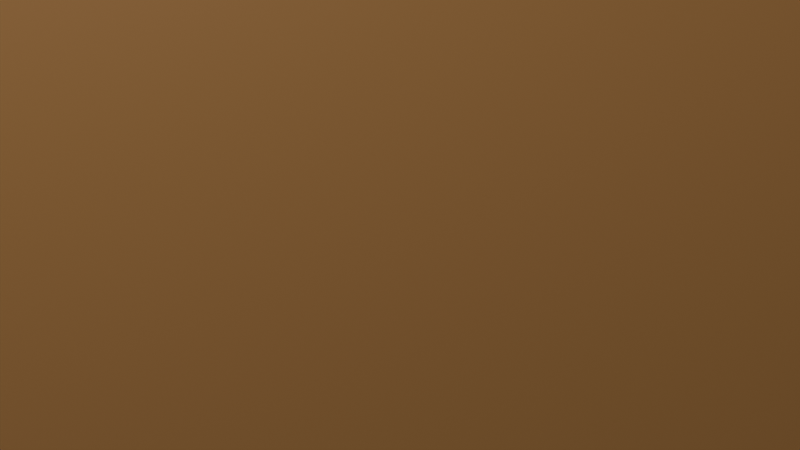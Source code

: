 # Source: prototype.blend  (saved by Blender 4.5.90; exported with 4.5.12 LTS)
import bpy
from mathutils import Matrix  # noqa: F401  (used for matrix-valued properties, if any)

bpy.ops.wm.read_factory_settings(use_empty=True)
scene = bpy.context.scene
scene.name = 'Scene'

# ---- collections
col_main = bpy.data.collections.new('Main'); scene.collection.children.link(col_main)
col_obstacles = bpy.data.collections.new('Obstacles'); col_main.children.link(col_obstacles)

# ---- materials (node trees are filled in below, after node groups)
mat_material = bpy.data.materials.new('Material')
mat_material.alpha_threshold = 0.0
mat_material.roughness = 0.5
mat_material.line_color = (0.0, 0.0, 0.0, 1.0)

# ---- material node trees
mat_material.use_nodes = True; mat_material.node_tree.nodes.clear()
_N = mat_material.node_tree.nodes; _L = mat_material.node_tree.links
n0 = _N.new('ShaderNodeOutputMaterial'); n0.name = 'Material Output'; n0.location = (200, 100)
n1 = _N.new('ShaderNodeBsdfPrincipled'); n1.name = 'Principled BSDF'; n1.location = (-200, 100)
n1.inputs[3].default_value = 1.45
n2 = _N.new('ShaderNodeVertexColor'); n2.name = 'Color Attribute'; n2.location = (-445, 60)
n2.layer_name = 'Color'
_L.new(n1.outputs[0], n0.inputs[0])
_L.new(n2.outputs[0], n1.inputs[0])
_L.new(n2.outputs[1], n1.inputs[4])
n0.is_active_output = True

# ---- world
world_world = bpy.data.worlds.new('World'); scene.world = world_world
world_world.use_nodes = True; world_world.node_tree.nodes.clear()
_N = world_world.node_tree.nodes; _L = world_world.node_tree.links
n0 = _N.new('ShaderNodeOutputWorld'); n0.name = 'World Output'; n0.location = (200, 100)
n1 = _N.new('ShaderNodeBackground'); n1.name = 'Background'; n1.location = (-200, 100)
n1.inputs[0].default_value = (0.05088, 0.05088, 0.05088, 1.0)
_L.new(n1.outputs[0], n0.inputs[0])
n0.is_active_output = True
world_world.color = (0.05088, 0.05088, 0.05088)
world_world.sun_shadow_jitter_overblur = 0.0

# ---- cameras
cam_camera = bpy.data.cameras.new('Camera')
cam_camera.clip_end = 100.0
cam_camera.ortho_scale = 7.314

# ---- lights
light_light = bpy.data.lights.new('Light', 'POINT')
light_light.energy = 1000.0
light_light.shadow_soft_size = 0.1

# ---- meshes
me_player = bpy.data.meshes.new('Player')
me_player.from_pydata([(-1.0, -1.0, -1.0), (-1.0, -1.0, 1.0), (-1.0, 1.0, -1.0), (-1.0, 1.0, 1.0), (1.0, -1.0, -1.0), (1.0, -1.0, 1.0), (1.0, 1.0, -1.0), (1.0, 1.0, 1.0)], [], [(0, 1, 3, 2), (2, 3, 7, 6), (6, 7, 5, 4), (4, 5, 1, 0), (2, 6, 4, 0), (7, 3, 1, 5)])
_uv = me_player.uv_layers.new(name='UVMap')
_uv.uv.foreach_set('vector', [0.375, 0.0, 0.625, 0.0, 0.625, 0.25, 0.375, 0.25, 0.375, 0.25, 0.625, 0.25, 0.625, 0.5, 0.375, 0.5, 0.375, 0.5, 0.625, 0.5, 0.625, 0.75, 0.375, 0.75, 0.375, 0.75, 0.625, 0.75, 0.625, 1.0, 0.375, 1.0, 0.125, 0.5, 0.375, 0.5, 0.375, 0.75, 0.125, 0.75, 0.625, 0.5, 0.875, 0.5, 0.875, 0.75, 0.625, 0.75])
_ca = me_player.color_attributes.new('Color', 'FLOAT_COLOR', 'POINT')
_ca.data.foreach_set('color', [0.02916, 0.0, 1.0, 1.0, 0.02916, 0.0, 1.0, 1.0, 0.02916, 0.0, 1.0, 1.0, 0.02916, 0.0, 1.0, 1.0, 0.02916, 0.0, 1.0, 1.0, 0.02916, 0.0, 1.0, 1.0, 0.02916, 0.0, 1.0, 1.0, 0.02916, 0.0, 1.0, 1.0])
me_player.materials.append(mat_material)
me_player.update()
me_obstacle = bpy.data.meshes.new('Obstacle')
me_obstacle.from_pydata([(1.0, 1.0, 1.0), (1.0, 1.0, -1.0), (1.0, -1.0, 1.0), (1.0, -1.0, -1.0), (-1.0, 1.0, 1.0), (-1.0, 1.0, -1.0), (-1.0, -1.0, 1.0), (-1.0, -1.0, -1.0)], [], [(0, 4, 6, 2), (3, 2, 6, 7), (7, 6, 4, 5), (5, 1, 3, 7), (1, 0, 2, 3), (5, 4, 0, 1)])
_uv = me_obstacle.uv_layers.new(name='UVMap')
_uv.uv.foreach_set('vector', [0.625, 0.5, 0.875, 0.5, 0.875, 0.75, 0.625, 0.75, 0.375, 0.75, 0.625, 0.75, 0.625, 1.0, 0.375, 1.0, 0.375, 0.0, 0.625, 0.0, 0.625, 0.25, 0.375, 0.25, 0.125, 0.5, 0.375, 0.5, 0.375, 0.75, 0.125, 0.75, 0.375, 0.5, 0.625, 0.5, 0.625, 0.75, 0.375, 0.75, 0.375, 0.25, 0.625, 0.25, 0.625, 0.5, 0.375, 0.5])
_ca = me_obstacle.color_attributes.new('Color', 'FLOAT_COLOR', 'POINT')
_ca.data.foreach_set('color', [1.0, 0.5158, 0.1839, 1.0, 1.0, 0.5158, 0.1839, 1.0, 1.0, 0.5158, 0.1839, 1.0, 1.0, 0.5158, 0.1839, 1.0, 1.0, 0.5158, 0.1839, 1.0, 1.0, 0.5158, 0.1839, 1.0, 1.0, 0.5158, 0.1839, 1.0, 1.0, 0.5158, 0.1839, 1.0])
me_obstacle.materials.append(mat_material)
me_obstacle.use_mirror_vertex_groups = False
me_obstacle.update()

# ---- objects
ob_light = bpy.data.objects.new('Light', light_light)
ob_camera = bpy.data.objects.new('Camera', cam_camera)
ob_player = bpy.data.objects.new('Player', me_player)
ob_obstacle_002 = bpy.data.objects.new('Obstacle.002', me_obstacle)
ob_obstacle_001 = bpy.data.objects.new('Obstacle.001', me_obstacle)

# ---- transforms, parenting, visibility, modifiers, constraints
ob_light.location = (4.076, 1.005, 5.904)
ob_light.rotation_euler = (0.6503, 0.05522, 1.866)
ob_light.lock_rotations_4d = False
ob_light.empty_display_type = 'ARROWS'
ob_light.color = (0.0, 0.0, 0.0, 0.0)
ob_light.lineart.crease_threshold = 0.0
ob_camera.location = (7.359, -6.926, 4.958)
ob_camera.lock_rotations_4d = False
ob_camera.empty_display_type = 'ARROWS'
ob_camera.color = (0.0, 0.0, 0.0, 0.0)
ob_camera.display_type = 'WIRE'
ob_camera.lineart.crease_threshold = 0.0
ob_player.location = (0.0, 0.0, 0.0)
ob_player.scale = (2.065, 1.0, 1.0)
ob_obstacle_002.location = (4.574, -9.47, 0.0)
ob_obstacle_002.scale = (9.899, 4.426, 1.0)
ob_obstacle_002.lock_rotations_4d = False
ob_obstacle_002.empty_display_type = 'ARROWS'
ob_obstacle_002.lineart.crease_threshold = 0.0
ob_obstacle_001.location = (-8.363, 12.77, 7.451e-09)
ob_obstacle_001.scale = (7.446, 4.426, 1.0)
ob_obstacle_001.lock_rotations_4d = False
ob_obstacle_001.empty_display_type = 'ARROWS'
ob_obstacle_001.lineart.crease_threshold = 0.0

# ---- collection membership
col_main.objects.link(ob_light)
col_main.objects.link(ob_camera)
col_main.objects.link(ob_player)
col_obstacles.objects.link(ob_obstacle_002)
col_obstacles.objects.link(ob_obstacle_001)

# ---- scene / render settings (as saved in the file)
scene.camera = ob_camera
scene.frame_start = 1; scene.frame_end = 250; scene.frame_set(1)
scene.render.engine = 'BLENDER_EEVEE_NEXT'
bpy.context.view_layer.update()
